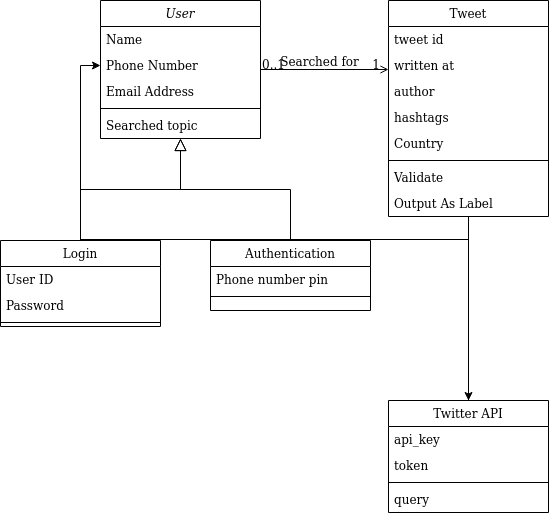

The diagram above was exported from draw.io. Its source (the exported page's mxGraphModel, read from the mxfile embedded in the PNG):
<mxGraphModel dx="2332" dy="1344" grid="1" gridSize="10" guides="1" tooltips="1" connect="1" arrows="1" fold="1" page="1" pageScale="1" pageWidth="827" pageHeight="1169" math="0" shadow="0">
  <root>
    <mxCell id="WIyWlLk6GJQsqaUBKTNV-0" />
    <mxCell id="WIyWlLk6GJQsqaUBKTNV-1" parent="WIyWlLk6GJQsqaUBKTNV-0" />
    <mxCell id="zkfFHV4jXpPFQw0GAbJ--0" value="User" style="swimlane;fontStyle=2;align=center;verticalAlign=top;childLayout=stackLayout;horizontal=1;startSize=26;horizontalStack=0;resizeParent=1;resizeLast=0;collapsible=1;marginBottom=0;rounded=0;shadow=0;strokeWidth=1;" parent="WIyWlLk6GJQsqaUBKTNV-1" vertex="1">
      <mxGeometry x="220" y="120" width="160" height="138" as="geometry">
        <mxRectangle x="230" y="140" width="160" height="26" as="alternateBounds" />
      </mxGeometry>
    </mxCell>
    <mxCell id="zkfFHV4jXpPFQw0GAbJ--1" value="Name" style="text;align=left;verticalAlign=top;spacingLeft=4;spacingRight=4;overflow=hidden;rotatable=0;points=[[0,0.5],[1,0.5]];portConstraint=eastwest;" parent="zkfFHV4jXpPFQw0GAbJ--0" vertex="1">
      <mxGeometry y="26" width="160" height="26" as="geometry" />
    </mxCell>
    <mxCell id="zkfFHV4jXpPFQw0GAbJ--2" value="Phone Number" style="text;align=left;verticalAlign=top;spacingLeft=4;spacingRight=4;overflow=hidden;rotatable=0;points=[[0,0.5],[1,0.5]];portConstraint=eastwest;rounded=0;shadow=0;html=0;" parent="zkfFHV4jXpPFQw0GAbJ--0" vertex="1">
      <mxGeometry y="52" width="160" height="26" as="geometry" />
    </mxCell>
    <mxCell id="zkfFHV4jXpPFQw0GAbJ--3" value="Email Address" style="text;align=left;verticalAlign=top;spacingLeft=4;spacingRight=4;overflow=hidden;rotatable=0;points=[[0,0.5],[1,0.5]];portConstraint=eastwest;rounded=0;shadow=0;html=0;" parent="zkfFHV4jXpPFQw0GAbJ--0" vertex="1">
      <mxGeometry y="78" width="160" height="26" as="geometry" />
    </mxCell>
    <mxCell id="zkfFHV4jXpPFQw0GAbJ--4" value="" style="line;html=1;strokeWidth=1;align=left;verticalAlign=middle;spacingTop=-1;spacingLeft=3;spacingRight=3;rotatable=0;labelPosition=right;points=[];portConstraint=eastwest;" parent="zkfFHV4jXpPFQw0GAbJ--0" vertex="1">
      <mxGeometry y="104" width="160" height="8" as="geometry" />
    </mxCell>
    <mxCell id="zkfFHV4jXpPFQw0GAbJ--5" value="Searched topic" style="text;align=left;verticalAlign=top;spacingLeft=4;spacingRight=4;overflow=hidden;rotatable=0;points=[[0,0.5],[1,0.5]];portConstraint=eastwest;" parent="zkfFHV4jXpPFQw0GAbJ--0" vertex="1">
      <mxGeometry y="112" width="160" height="26" as="geometry" />
    </mxCell>
    <mxCell id="zkfFHV4jXpPFQw0GAbJ--6" value="Login" style="swimlane;fontStyle=0;align=center;verticalAlign=top;childLayout=stackLayout;horizontal=1;startSize=26;horizontalStack=0;resizeParent=1;resizeLast=0;collapsible=1;marginBottom=0;rounded=0;shadow=0;strokeWidth=1;" parent="WIyWlLk6GJQsqaUBKTNV-1" vertex="1">
      <mxGeometry x="120" y="360" width="160" height="86" as="geometry">
        <mxRectangle x="130" y="380" width="160" height="26" as="alternateBounds" />
      </mxGeometry>
    </mxCell>
    <mxCell id="zkfFHV4jXpPFQw0GAbJ--7" value="User ID&#10;" style="text;align=left;verticalAlign=top;spacingLeft=4;spacingRight=4;overflow=hidden;rotatable=0;points=[[0,0.5],[1,0.5]];portConstraint=eastwest;" parent="zkfFHV4jXpPFQw0GAbJ--6" vertex="1">
      <mxGeometry y="26" width="160" height="26" as="geometry" />
    </mxCell>
    <mxCell id="zkfFHV4jXpPFQw0GAbJ--8" value="Password" style="text;align=left;verticalAlign=top;spacingLeft=4;spacingRight=4;overflow=hidden;rotatable=0;points=[[0,0.5],[1,0.5]];portConstraint=eastwest;rounded=0;shadow=0;html=0;" parent="zkfFHV4jXpPFQw0GAbJ--6" vertex="1">
      <mxGeometry y="52" width="160" height="26" as="geometry" />
    </mxCell>
    <mxCell id="zkfFHV4jXpPFQw0GAbJ--9" value="" style="line;html=1;strokeWidth=1;align=left;verticalAlign=middle;spacingTop=-1;spacingLeft=3;spacingRight=3;rotatable=0;labelPosition=right;points=[];portConstraint=eastwest;" parent="zkfFHV4jXpPFQw0GAbJ--6" vertex="1">
      <mxGeometry y="78" width="160" height="8" as="geometry" />
    </mxCell>
    <mxCell id="zkfFHV4jXpPFQw0GAbJ--12" value="" style="endArrow=block;endSize=10;endFill=0;shadow=0;strokeWidth=1;rounded=0;edgeStyle=elbowEdgeStyle;elbow=vertical;" parent="WIyWlLk6GJQsqaUBKTNV-1" source="zkfFHV4jXpPFQw0GAbJ--6" target="zkfFHV4jXpPFQw0GAbJ--0" edge="1">
      <mxGeometry width="160" relative="1" as="geometry">
        <mxPoint x="200" y="203" as="sourcePoint" />
        <mxPoint x="200" y="203" as="targetPoint" />
      </mxGeometry>
    </mxCell>
    <mxCell id="zkfFHV4jXpPFQw0GAbJ--13" value="Authentication" style="swimlane;fontStyle=0;align=center;verticalAlign=top;childLayout=stackLayout;horizontal=1;startSize=26;horizontalStack=0;resizeParent=1;resizeLast=0;collapsible=1;marginBottom=0;rounded=0;shadow=0;strokeWidth=1;" parent="WIyWlLk6GJQsqaUBKTNV-1" vertex="1">
      <mxGeometry x="330" y="360" width="160" height="70" as="geometry">
        <mxRectangle x="340" y="380" width="170" height="26" as="alternateBounds" />
      </mxGeometry>
    </mxCell>
    <mxCell id="zkfFHV4jXpPFQw0GAbJ--14" value="Phone number pin" style="text;align=left;verticalAlign=top;spacingLeft=4;spacingRight=4;overflow=hidden;rotatable=0;points=[[0,0.5],[1,0.5]];portConstraint=eastwest;" parent="zkfFHV4jXpPFQw0GAbJ--13" vertex="1">
      <mxGeometry y="26" width="160" height="26" as="geometry" />
    </mxCell>
    <mxCell id="zkfFHV4jXpPFQw0GAbJ--15" value="" style="line;html=1;strokeWidth=1;align=left;verticalAlign=middle;spacingTop=-1;spacingLeft=3;spacingRight=3;rotatable=0;labelPosition=right;points=[];portConstraint=eastwest;" parent="zkfFHV4jXpPFQw0GAbJ--13" vertex="1">
      <mxGeometry y="52" width="160" height="8" as="geometry" />
    </mxCell>
    <mxCell id="zkfFHV4jXpPFQw0GAbJ--16" value="" style="endArrow=block;endSize=10;endFill=0;shadow=0;strokeWidth=1;rounded=0;edgeStyle=elbowEdgeStyle;elbow=vertical;" parent="WIyWlLk6GJQsqaUBKTNV-1" source="zkfFHV4jXpPFQw0GAbJ--13" target="zkfFHV4jXpPFQw0GAbJ--0" edge="1">
      <mxGeometry width="160" relative="1" as="geometry">
        <mxPoint x="210" y="373" as="sourcePoint" />
        <mxPoint x="310" y="271" as="targetPoint" />
      </mxGeometry>
    </mxCell>
    <mxCell id="JIPTXpA_55h0dyQSMjPe-9" style="edgeStyle=orthogonalEdgeStyle;rounded=0;orthogonalLoop=1;jettySize=auto;html=1;entryX=0.5;entryY=0;entryDx=0;entryDy=0;" edge="1" parent="WIyWlLk6GJQsqaUBKTNV-1" source="zkfFHV4jXpPFQw0GAbJ--17" target="JIPTXpA_55h0dyQSMjPe-0">
      <mxGeometry relative="1" as="geometry" />
    </mxCell>
    <mxCell id="zkfFHV4jXpPFQw0GAbJ--17" value="Tweet" style="swimlane;fontStyle=0;align=center;verticalAlign=top;childLayout=stackLayout;horizontal=1;startSize=26;horizontalStack=0;resizeParent=1;resizeLast=0;collapsible=1;marginBottom=0;rounded=0;shadow=0;strokeWidth=1;" parent="WIyWlLk6GJQsqaUBKTNV-1" vertex="1">
      <mxGeometry x="508" y="120" width="160" height="216" as="geometry">
        <mxRectangle x="550" y="140" width="160" height="26" as="alternateBounds" />
      </mxGeometry>
    </mxCell>
    <mxCell id="zkfFHV4jXpPFQw0GAbJ--18" value="tweet id" style="text;align=left;verticalAlign=top;spacingLeft=4;spacingRight=4;overflow=hidden;rotatable=0;points=[[0,0.5],[1,0.5]];portConstraint=eastwest;" parent="zkfFHV4jXpPFQw0GAbJ--17" vertex="1">
      <mxGeometry y="26" width="160" height="26" as="geometry" />
    </mxCell>
    <mxCell id="zkfFHV4jXpPFQw0GAbJ--19" value="written at" style="text;align=left;verticalAlign=top;spacingLeft=4;spacingRight=4;overflow=hidden;rotatable=0;points=[[0,0.5],[1,0.5]];portConstraint=eastwest;rounded=0;shadow=0;html=0;" parent="zkfFHV4jXpPFQw0GAbJ--17" vertex="1">
      <mxGeometry y="52" width="160" height="26" as="geometry" />
    </mxCell>
    <mxCell id="zkfFHV4jXpPFQw0GAbJ--20" value="author" style="text;align=left;verticalAlign=top;spacingLeft=4;spacingRight=4;overflow=hidden;rotatable=0;points=[[0,0.5],[1,0.5]];portConstraint=eastwest;rounded=0;shadow=0;html=0;" parent="zkfFHV4jXpPFQw0GAbJ--17" vertex="1">
      <mxGeometry y="78" width="160" height="26" as="geometry" />
    </mxCell>
    <mxCell id="zkfFHV4jXpPFQw0GAbJ--21" value="hashtags" style="text;align=left;verticalAlign=top;spacingLeft=4;spacingRight=4;overflow=hidden;rotatable=0;points=[[0,0.5],[1,0.5]];portConstraint=eastwest;rounded=0;shadow=0;html=0;" parent="zkfFHV4jXpPFQw0GAbJ--17" vertex="1">
      <mxGeometry y="104" width="160" height="26" as="geometry" />
    </mxCell>
    <mxCell id="zkfFHV4jXpPFQw0GAbJ--22" value="Country" style="text;align=left;verticalAlign=top;spacingLeft=4;spacingRight=4;overflow=hidden;rotatable=0;points=[[0,0.5],[1,0.5]];portConstraint=eastwest;rounded=0;shadow=0;html=0;" parent="zkfFHV4jXpPFQw0GAbJ--17" vertex="1">
      <mxGeometry y="130" width="160" height="26" as="geometry" />
    </mxCell>
    <mxCell id="zkfFHV4jXpPFQw0GAbJ--23" value="" style="line;html=1;strokeWidth=1;align=left;verticalAlign=middle;spacingTop=-1;spacingLeft=3;spacingRight=3;rotatable=0;labelPosition=right;points=[];portConstraint=eastwest;" parent="zkfFHV4jXpPFQw0GAbJ--17" vertex="1">
      <mxGeometry y="156" width="160" height="8" as="geometry" />
    </mxCell>
    <mxCell id="zkfFHV4jXpPFQw0GAbJ--24" value="Validate" style="text;align=left;verticalAlign=top;spacingLeft=4;spacingRight=4;overflow=hidden;rotatable=0;points=[[0,0.5],[1,0.5]];portConstraint=eastwest;" parent="zkfFHV4jXpPFQw0GAbJ--17" vertex="1">
      <mxGeometry y="164" width="160" height="26" as="geometry" />
    </mxCell>
    <mxCell id="zkfFHV4jXpPFQw0GAbJ--25" value="Output As Label" style="text;align=left;verticalAlign=top;spacingLeft=4;spacingRight=4;overflow=hidden;rotatable=0;points=[[0,0.5],[1,0.5]];portConstraint=eastwest;" parent="zkfFHV4jXpPFQw0GAbJ--17" vertex="1">
      <mxGeometry y="190" width="160" height="26" as="geometry" />
    </mxCell>
    <mxCell id="zkfFHV4jXpPFQw0GAbJ--26" value="" style="endArrow=open;shadow=0;strokeWidth=1;rounded=0;endFill=1;edgeStyle=elbowEdgeStyle;elbow=vertical;" parent="WIyWlLk6GJQsqaUBKTNV-1" source="zkfFHV4jXpPFQw0GAbJ--0" target="zkfFHV4jXpPFQw0GAbJ--17" edge="1">
      <mxGeometry x="0.5" y="41" relative="1" as="geometry">
        <mxPoint x="380" y="192" as="sourcePoint" />
        <mxPoint x="540" y="192" as="targetPoint" />
        <mxPoint x="-40" y="32" as="offset" />
      </mxGeometry>
    </mxCell>
    <mxCell id="zkfFHV4jXpPFQw0GAbJ--27" value="0..1" style="resizable=0;align=left;verticalAlign=bottom;labelBackgroundColor=none;fontSize=12;" parent="zkfFHV4jXpPFQw0GAbJ--26" connectable="0" vertex="1">
      <mxGeometry x="-1" relative="1" as="geometry">
        <mxPoint y="4" as="offset" />
      </mxGeometry>
    </mxCell>
    <mxCell id="zkfFHV4jXpPFQw0GAbJ--28" value="1" style="resizable=0;align=right;verticalAlign=bottom;labelBackgroundColor=none;fontSize=12;" parent="zkfFHV4jXpPFQw0GAbJ--26" connectable="0" vertex="1">
      <mxGeometry x="1" relative="1" as="geometry">
        <mxPoint x="-7" y="4" as="offset" />
      </mxGeometry>
    </mxCell>
    <mxCell id="zkfFHV4jXpPFQw0GAbJ--29" value="Searched for" style="text;html=1;resizable=0;points=[];;align=center;verticalAlign=middle;labelBackgroundColor=none;rounded=0;shadow=0;strokeWidth=1;fontSize=12;" parent="zkfFHV4jXpPFQw0GAbJ--26" vertex="1" connectable="0">
      <mxGeometry x="0.5" y="49" relative="1" as="geometry">
        <mxPoint x="-38" y="40" as="offset" />
      </mxGeometry>
    </mxCell>
    <mxCell id="JIPTXpA_55h0dyQSMjPe-10" style="edgeStyle=orthogonalEdgeStyle;rounded=0;orthogonalLoop=1;jettySize=auto;html=1;entryX=0;entryY=0.5;entryDx=0;entryDy=0;" edge="1" parent="WIyWlLk6GJQsqaUBKTNV-1" source="JIPTXpA_55h0dyQSMjPe-0" target="zkfFHV4jXpPFQw0GAbJ--2">
      <mxGeometry relative="1" as="geometry" />
    </mxCell>
    <mxCell id="JIPTXpA_55h0dyQSMjPe-0" value="Twitter API" style="swimlane;fontStyle=0;align=center;verticalAlign=top;childLayout=stackLayout;horizontal=1;startSize=26;horizontalStack=0;resizeParent=1;resizeLast=0;collapsible=1;marginBottom=0;rounded=0;shadow=0;strokeWidth=1;" vertex="1" parent="WIyWlLk6GJQsqaUBKTNV-1">
      <mxGeometry x="508" y="520" width="160" height="112" as="geometry">
        <mxRectangle x="550" y="140" width="160" height="26" as="alternateBounds" />
      </mxGeometry>
    </mxCell>
    <mxCell id="JIPTXpA_55h0dyQSMjPe-1" value="api_key" style="text;align=left;verticalAlign=top;spacingLeft=4;spacingRight=4;overflow=hidden;rotatable=0;points=[[0,0.5],[1,0.5]];portConstraint=eastwest;" vertex="1" parent="JIPTXpA_55h0dyQSMjPe-0">
      <mxGeometry y="26" width="160" height="26" as="geometry" />
    </mxCell>
    <mxCell id="JIPTXpA_55h0dyQSMjPe-2" value="token" style="text;align=left;verticalAlign=top;spacingLeft=4;spacingRight=4;overflow=hidden;rotatable=0;points=[[0,0.5],[1,0.5]];portConstraint=eastwest;rounded=0;shadow=0;html=0;" vertex="1" parent="JIPTXpA_55h0dyQSMjPe-0">
      <mxGeometry y="52" width="160" height="26" as="geometry" />
    </mxCell>
    <mxCell id="JIPTXpA_55h0dyQSMjPe-6" value="" style="line;html=1;strokeWidth=1;align=left;verticalAlign=middle;spacingTop=-1;spacingLeft=3;spacingRight=3;rotatable=0;labelPosition=right;points=[];portConstraint=eastwest;" vertex="1" parent="JIPTXpA_55h0dyQSMjPe-0">
      <mxGeometry y="78" width="160" height="8" as="geometry" />
    </mxCell>
    <mxCell id="JIPTXpA_55h0dyQSMjPe-7" value="query" style="text;align=left;verticalAlign=top;spacingLeft=4;spacingRight=4;overflow=hidden;rotatable=0;points=[[0,0.5],[1,0.5]];portConstraint=eastwest;" vertex="1" parent="JIPTXpA_55h0dyQSMjPe-0">
      <mxGeometry y="86" width="160" height="26" as="geometry" />
    </mxCell>
  </root>
</mxGraphModel>